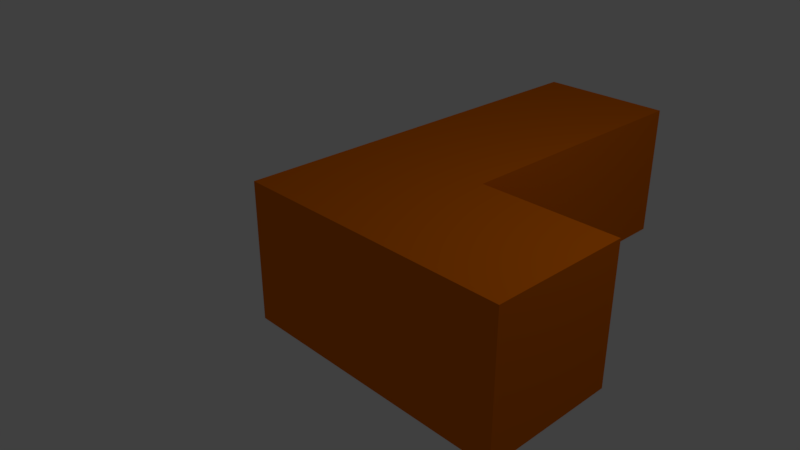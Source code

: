 # Source: L.blend  (saved by Blender 2.78.0; exported with 4.5.12 LTS)
import bpy
from mathutils import Matrix  # noqa: F401  (used for matrix-valued properties, if any)

bpy.ops.wm.read_factory_settings(use_empty=True)
scene = bpy.context.scene
scene.name = 'Scene'

# ---- collections
col_collection_1 = bpy.data.collections.new('Collection 1'); scene.collection.children.link(col_collection_1)

# ---- materials (node trees are filled in below, after node groups)
mat_l = bpy.data.materials.new('L')
mat_l.alpha_threshold = 0.0
mat_l.use_transparent_shadow = False
mat_l.diffuse_color = (0.8, 0.1644, 0.0, 1.0)
mat_l.roughness = 0.5
mat_l.line_color = (0.0, 0.0, 0.0, 1.0)

# ---- material node trees

# ---- world
world_world = bpy.data.worlds.new('World'); scene.world = world_world
world_world.color = (0.05088, 0.05088, 0.05088)
world_world.use_sun_shadow = False
world_world.sun_shadow_jitter_overblur = 0.0
world_world.cycles.sampling_method = 'MANUAL'

# ---- cameras
cam_camera = bpy.data.cameras.new('Camera')
cam_camera.clip_end = 100.0
cam_camera.lens = 35.0
cam_camera.sensor_width = 32.0
cam_camera.sensor_height = 18.0
cam_camera.ortho_scale = 7.314
cam_camera.dof.focus_distance = 0.0
cam_camera.dof.aperture_fstop = 128.0

# ---- lights
light_lamp = bpy.data.lights.new('Lamp', 'POINT')
light_lamp.transmission_factor = 0.0
light_lamp.cutoff_distance = 30.0
light_lamp.energy = 100.0
light_lamp.shadow_buffer_clip_start = 1.001
light_lamp.shadow_soft_size = 0.1
light_lamp.shadow_maximum_resolution = 0.006
light_lamp.use_absolute_resolution = True

# ---- meshes
me_cube = bpy.data.meshes.new('Cube')
me_cube.from_pydata([(1.0, 1.0, -1.0), (1.0, -1.0, -1.0), (-1.0, -1.0, -1.0), (-1.0, 1.0, -1.0), (1.0, 1.0, 1.0), (1.0, -1.0, 1.0), (-1.0, -1.0, 1.0), (-1.0, 1.0, 1.0), (3.0, 1.0, -1.0), (3.0, -1.0, -1.0), (3.0, 1.0, 1.0), (3.0, -1.0, 1.0), (1.0, 3.0, -1.0), (-1.0, 3.0, -1.0), (1.0, 3.0, 1.0), (-1.0, 3.0, 1.0), (1.0, 5.0, -1.0), (-1.0, 5.0, -1.0), (1.0, 5.0, 1.0), (-1.0, 5.0, 1.0)], [], [(0, 1, 2, 3), (4, 7, 6, 5), (4, 5, 11, 10), (1, 5, 6, 2), (2, 6, 7, 3), (0, 3, 13, 12), (8, 10, 11, 9), (5, 1, 9, 11), (0, 4, 10, 8), (1, 0, 8, 9), (15, 14, 18, 19), (4, 0, 12, 14), (7, 4, 14, 15), (3, 7, 15, 13), (18, 16, 17, 19), (14, 12, 16, 18), (13, 15, 19, 17), (12, 13, 17, 16)])
me_cube.materials.append(mat_l)
me_cube.use_remesh_preserve_volume = False
me_cube.use_remesh_preserve_attributes = False
me_cube.use_mirror_vertex_groups = False
me_cube.update()

# ---- objects
ob_l = bpy.data.objects.new('L', me_cube)
ob_lamp = bpy.data.objects.new('Lamp', light_lamp)
ob_camera = bpy.data.objects.new('Camera', cam_camera)

# ---- transforms, parenting, visibility, modifiers, constraints
ob_l.location = (0.0, 0.0, 0.0)
ob_l.lock_rotations_4d = False
ob_l.empty_display_type = 'ARROWS'
ob_l.lineart.crease_threshold = 0.0
ob_lamp.location = (4.076, 1.005, 5.904)
ob_lamp.rotation_euler = (0.6503, 0.05522, 1.866)
ob_lamp.lock_rotations_4d = False
ob_lamp.empty_display_type = 'ARROWS'
ob_lamp.color = (0.0, 0.0, 0.0, 0.0)
ob_lamp.lineart.crease_threshold = 0.0
ob_camera.location = (7.481, -6.508, 5.344)
ob_camera.rotation_euler = (1.109, 0.0, 0.8149)
ob_camera.lock_rotations_4d = False
ob_camera.empty_display_type = 'ARROWS'
ob_camera.color = (0.0, 0.0, 0.0, 0.0)
ob_camera.display_type = 'WIRE'
ob_camera.lineart.crease_threshold = 0.0

# ---- collection membership
col_collection_1.objects.link(ob_l)
col_collection_1.objects.link(ob_lamp)
col_collection_1.objects.link(ob_camera)

# ---- scene / render settings (as saved in the file)
scene.camera = ob_camera
scene.frame_start = 1; scene.frame_end = 250; scene.frame_set(1)
scene.render.engine = 'BLENDER_EEVEE_NEXT'
scene.render.resolution_percentage = 50
scene.render.dither_intensity = 0.0
scene.cycles.use_denoising = False
scene.cycles.samples = 128
scene.cycles.sampling_pattern = 'TABULATED_SOBOL'
scene.cycles.light_sampling_threshold = 0.0
scene.cycles.use_adaptive_sampling = False
scene.cycles.use_light_tree = False
scene.cycles.blur_glossy = 0.0
scene.cycles.sample_clamp_indirect = 0.0
scene.view_settings.view_transform = 'Standard'
bpy.context.view_layer.update()

